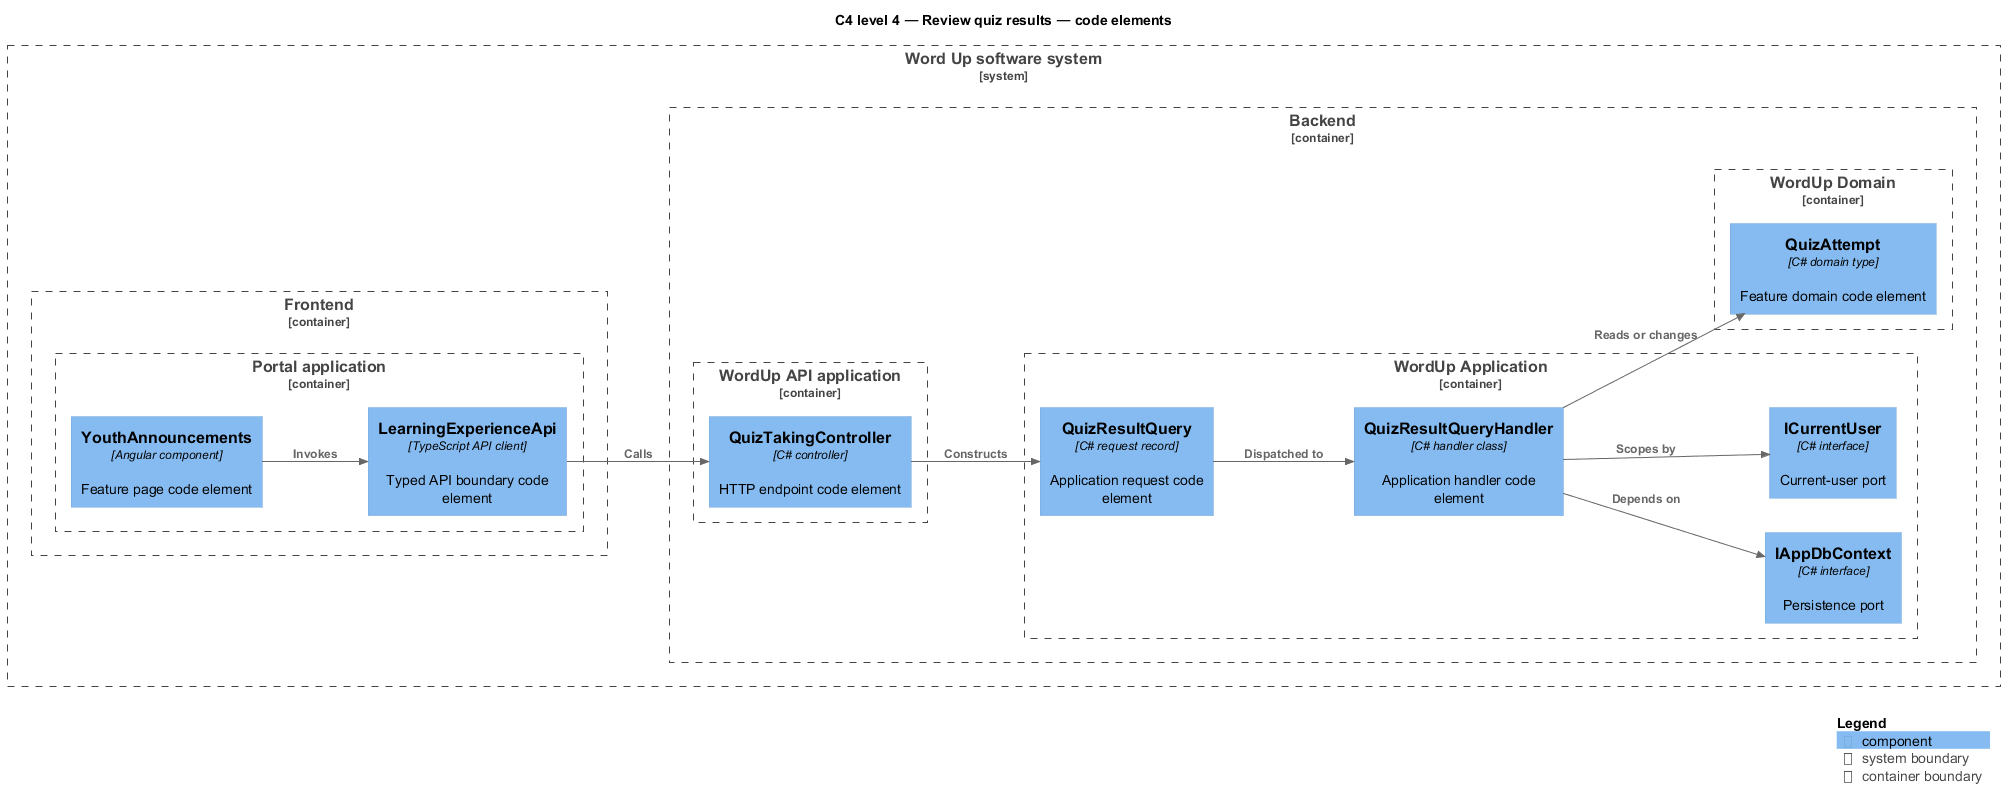

The diagram above was rendered by PlantUML. Its source (embedded in the PNG):
@startuml
!include <C4/C4_Component>
LAYOUT_LEFT_RIGHT()
title C4 level 4 — Review quiz results — code elements
System_Boundary(wordup, "Word Up software system") {
  Container_Boundary(frontend, "Frontend") {
    Container_Boundary(frontend_app, "Portal application") {
      Component(page, "YouthAnnouncements", "Angular component", "Feature page code element")
      Component(client, "LearningExperienceApi", "TypeScript API client", "Typed API boundary code element")
    }
  }
  Container_Boundary(backend, "Backend") {
    Container_Boundary(api_app, "WordUp API application") {
      Component(controller, "QuizTakingController", "C# controller", "HTTP endpoint code element")
    }
    Container_Boundary(application, "WordUp Application") {
      Component(request, "QuizResultQuery", "C# request record", "Application request code element")
      Component(handler, "QuizResultQueryHandler", "C# handler class", "Application handler code element")
      Component(dbport, "IAppDbContext", "C# interface", "Persistence port")
      Component(current, "ICurrentUser", "C# interface", "Current-user port")
    }
    Container_Boundary(domain, "WordUp Domain") {
      Component(entity, "QuizAttempt", "C# domain type", "Feature domain code element")
    }
  }
}
Rel(page, client, "Invokes")
Rel(client, controller, "Calls")
Rel(controller, request, "Constructs")
Rel(request, handler, "Dispatched to")
Rel(handler, dbport, "Depends on")
Rel(handler, current, "Scopes by")
Rel(handler, entity, "Reads or changes")
SHOW_LEGEND()
@enduml